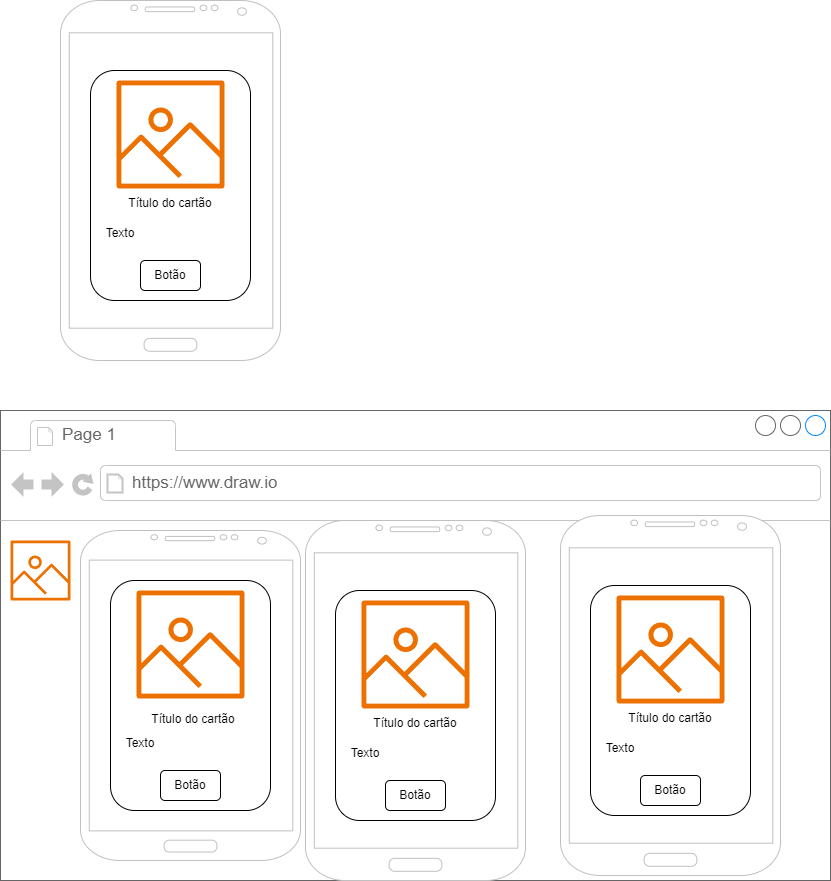

The diagram above was exported from draw.io. Its source (the exported page's mxGraphModel, read from the mxfile embedded in the PNG):
<mxGraphModel dx="1114" dy="600" grid="1" gridSize="10" guides="1" tooltips="1" connect="1" arrows="1" fold="1" page="1" pageScale="1" pageWidth="827" pageHeight="1169" math="0" shadow="0">
  <root>
    <mxCell id="0" />
    <mxCell id="1" parent="0" />
    <mxCell id="RiJFAawJ0fXp9oLXArlL-1" value="" style="verticalLabelPosition=bottom;verticalAlign=top;html=1;shadow=0;dashed=0;strokeWidth=1;shape=mxgraph.android.phone2;strokeColor=#c0c0c0;" parent="1" vertex="1">
      <mxGeometry x="90" y="20" width="220" height="360" as="geometry" />
    </mxCell>
    <mxCell id="RiJFAawJ0fXp9oLXArlL-4" value="" style="strokeWidth=1;shadow=0;dashed=0;align=center;html=1;shape=mxgraph.mockup.containers.browserWindow;rSize=0;strokeColor=#666666;strokeColor2=#008cff;strokeColor3=#c4c4c4;mainText=,;recursiveResize=0;" parent="1" vertex="1">
      <mxGeometry x="30" y="430" width="830" height="470" as="geometry" />
    </mxCell>
    <mxCell id="RiJFAawJ0fXp9oLXArlL-5" value="Page 1" style="strokeWidth=1;shadow=0;dashed=0;align=center;html=1;shape=mxgraph.mockup.containers.anchor;fontSize=17;fontColor=#666666;align=left;whiteSpace=wrap;" parent="RiJFAawJ0fXp9oLXArlL-4" vertex="1">
      <mxGeometry x="60" y="12" width="110" height="26" as="geometry" />
    </mxCell>
    <mxCell id="RiJFAawJ0fXp9oLXArlL-6" value="https://www.draw.io" style="strokeWidth=1;shadow=0;dashed=0;align=center;html=1;shape=mxgraph.mockup.containers.anchor;rSize=0;fontSize=17;fontColor=#666666;align=left;" parent="RiJFAawJ0fXp9oLXArlL-4" vertex="1">
      <mxGeometry x="130" y="60" width="250" height="26" as="geometry" />
    </mxCell>
    <mxCell id="D0dL36xNhQ8DBDFacK8K-3" value="" style="sketch=0;outlineConnect=0;fontColor=#232F3E;gradientColor=none;fillColor=#ED7100;strokeColor=none;dashed=0;verticalLabelPosition=bottom;verticalAlign=top;align=center;html=1;fontSize=12;fontStyle=0;aspect=fixed;pointerEvents=1;shape=mxgraph.aws4.container_registry_image;" parent="RiJFAawJ0fXp9oLXArlL-4" vertex="1">
      <mxGeometry x="10" y="130" width="60" height="60" as="geometry" />
    </mxCell>
    <mxCell id="qDP1tGABpaneTo8phe0x-16" value="" style="verticalLabelPosition=bottom;verticalAlign=top;html=1;shadow=0;dashed=0;strokeWidth=1;shape=mxgraph.android.phone2;strokeColor=#c0c0c0;" vertex="1" parent="RiJFAawJ0fXp9oLXArlL-4">
      <mxGeometry x="80" y="120" width="220" height="330" as="geometry" />
    </mxCell>
    <mxCell id="qDP1tGABpaneTo8phe0x-17" value="" style="rounded=1;whiteSpace=wrap;html=1;" vertex="1" parent="RiJFAawJ0fXp9oLXArlL-4">
      <mxGeometry x="110" y="170" width="160" height="230" as="geometry" />
    </mxCell>
    <mxCell id="qDP1tGABpaneTo8phe0x-18" value="" style="sketch=0;outlineConnect=0;fontColor=#232F3E;gradientColor=none;fillColor=#ED7100;strokeColor=none;dashed=0;verticalLabelPosition=bottom;verticalAlign=top;align=center;html=1;fontSize=12;fontStyle=0;aspect=fixed;pointerEvents=1;shape=mxgraph.aws4.container_registry_image;" vertex="1" parent="RiJFAawJ0fXp9oLXArlL-4">
      <mxGeometry x="136" y="180" width="108" height="108" as="geometry" />
    </mxCell>
    <mxCell id="qDP1tGABpaneTo8phe0x-19" value="Título do cartão" style="text;html=1;align=center;verticalAlign=middle;whiteSpace=wrap;rounded=0;" vertex="1" parent="RiJFAawJ0fXp9oLXArlL-4">
      <mxGeometry x="140" y="288" width="106" height="42" as="geometry" />
    </mxCell>
    <mxCell id="qDP1tGABpaneTo8phe0x-20" value="Texto" style="text;html=1;align=center;verticalAlign=middle;whiteSpace=wrap;rounded=0;" vertex="1" parent="RiJFAawJ0fXp9oLXArlL-4">
      <mxGeometry x="110" y="318" width="60" height="30" as="geometry" />
    </mxCell>
    <mxCell id="qDP1tGABpaneTo8phe0x-21" value="" style="rounded=1;whiteSpace=wrap;html=1;" vertex="1" parent="RiJFAawJ0fXp9oLXArlL-4">
      <mxGeometry x="160" y="360" width="60" height="30" as="geometry" />
    </mxCell>
    <mxCell id="qDP1tGABpaneTo8phe0x-22" value="Botão" style="text;html=1;align=center;verticalAlign=middle;whiteSpace=wrap;rounded=0;" vertex="1" parent="RiJFAawJ0fXp9oLXArlL-4">
      <mxGeometry x="160" y="360" width="60" height="30" as="geometry" />
    </mxCell>
    <mxCell id="qDP1tGABpaneTo8phe0x-23" value="" style="verticalLabelPosition=bottom;verticalAlign=top;html=1;shadow=0;dashed=0;strokeWidth=1;shape=mxgraph.android.phone2;strokeColor=#c0c0c0;" vertex="1" parent="RiJFAawJ0fXp9oLXArlL-4">
      <mxGeometry x="305" y="110" width="220" height="360" as="geometry" />
    </mxCell>
    <mxCell id="qDP1tGABpaneTo8phe0x-24" value="" style="rounded=1;whiteSpace=wrap;html=1;" vertex="1" parent="RiJFAawJ0fXp9oLXArlL-4">
      <mxGeometry x="335" y="180" width="160" height="230" as="geometry" />
    </mxCell>
    <mxCell id="qDP1tGABpaneTo8phe0x-25" value="" style="sketch=0;outlineConnect=0;fontColor=#232F3E;gradientColor=none;fillColor=#ED7100;strokeColor=none;dashed=0;verticalLabelPosition=bottom;verticalAlign=top;align=center;html=1;fontSize=12;fontStyle=0;aspect=fixed;pointerEvents=1;shape=mxgraph.aws4.container_registry_image;" vertex="1" parent="RiJFAawJ0fXp9oLXArlL-4">
      <mxGeometry x="361" y="190" width="108" height="108" as="geometry" />
    </mxCell>
    <mxCell id="qDP1tGABpaneTo8phe0x-26" value="Título do cartão" style="text;html=1;align=center;verticalAlign=middle;whiteSpace=wrap;rounded=0;" vertex="1" parent="RiJFAawJ0fXp9oLXArlL-4">
      <mxGeometry x="365" y="298" width="100" height="30" as="geometry" />
    </mxCell>
    <mxCell id="qDP1tGABpaneTo8phe0x-27" value="Texto" style="text;html=1;align=center;verticalAlign=middle;whiteSpace=wrap;rounded=0;" vertex="1" parent="RiJFAawJ0fXp9oLXArlL-4">
      <mxGeometry x="335" y="328" width="60" height="30" as="geometry" />
    </mxCell>
    <mxCell id="qDP1tGABpaneTo8phe0x-28" value="" style="rounded=1;whiteSpace=wrap;html=1;" vertex="1" parent="RiJFAawJ0fXp9oLXArlL-4">
      <mxGeometry x="385" y="370" width="60" height="30" as="geometry" />
    </mxCell>
    <mxCell id="qDP1tGABpaneTo8phe0x-29" value="Botão" style="text;html=1;align=center;verticalAlign=middle;whiteSpace=wrap;rounded=0;" vertex="1" parent="RiJFAawJ0fXp9oLXArlL-4">
      <mxGeometry x="385" y="370" width="60" height="30" as="geometry" />
    </mxCell>
    <mxCell id="qDP1tGABpaneTo8phe0x-30" value="" style="verticalLabelPosition=bottom;verticalAlign=top;html=1;shadow=0;dashed=0;strokeWidth=1;shape=mxgraph.android.phone2;strokeColor=#c0c0c0;" vertex="1" parent="RiJFAawJ0fXp9oLXArlL-4">
      <mxGeometry x="560" y="105" width="220" height="360" as="geometry" />
    </mxCell>
    <mxCell id="qDP1tGABpaneTo8phe0x-31" value="" style="rounded=1;whiteSpace=wrap;html=1;" vertex="1" parent="RiJFAawJ0fXp9oLXArlL-4">
      <mxGeometry x="590" y="175" width="160" height="230" as="geometry" />
    </mxCell>
    <mxCell id="qDP1tGABpaneTo8phe0x-32" value="" style="sketch=0;outlineConnect=0;fontColor=#232F3E;gradientColor=none;fillColor=#ED7100;strokeColor=none;dashed=0;verticalLabelPosition=bottom;verticalAlign=top;align=center;html=1;fontSize=12;fontStyle=0;aspect=fixed;pointerEvents=1;shape=mxgraph.aws4.container_registry_image;" vertex="1" parent="RiJFAawJ0fXp9oLXArlL-4">
      <mxGeometry x="616" y="185" width="108" height="108" as="geometry" />
    </mxCell>
    <mxCell id="qDP1tGABpaneTo8phe0x-33" value="Título do cartão" style="text;html=1;align=center;verticalAlign=middle;whiteSpace=wrap;rounded=0;" vertex="1" parent="RiJFAawJ0fXp9oLXArlL-4">
      <mxGeometry x="620" y="293" width="100" height="30" as="geometry" />
    </mxCell>
    <mxCell id="qDP1tGABpaneTo8phe0x-34" value="Texto" style="text;html=1;align=center;verticalAlign=middle;whiteSpace=wrap;rounded=0;" vertex="1" parent="RiJFAawJ0fXp9oLXArlL-4">
      <mxGeometry x="590" y="323" width="60" height="30" as="geometry" />
    </mxCell>
    <mxCell id="qDP1tGABpaneTo8phe0x-35" value="" style="rounded=1;whiteSpace=wrap;html=1;" vertex="1" parent="RiJFAawJ0fXp9oLXArlL-4">
      <mxGeometry x="640" y="365" width="60" height="30" as="geometry" />
    </mxCell>
    <mxCell id="qDP1tGABpaneTo8phe0x-36" value="Botão" style="text;html=1;align=center;verticalAlign=middle;whiteSpace=wrap;rounded=0;" vertex="1" parent="RiJFAawJ0fXp9oLXArlL-4">
      <mxGeometry x="640" y="365" width="60" height="30" as="geometry" />
    </mxCell>
    <mxCell id="qDP1tGABpaneTo8phe0x-1" value="" style="rounded=1;whiteSpace=wrap;html=1;" vertex="1" parent="1">
      <mxGeometry x="120" y="90" width="160" height="230" as="geometry" />
    </mxCell>
    <mxCell id="qDP1tGABpaneTo8phe0x-2" value="" style="sketch=0;outlineConnect=0;fontColor=#232F3E;gradientColor=none;fillColor=#ED7100;strokeColor=none;dashed=0;verticalLabelPosition=bottom;verticalAlign=top;align=center;html=1;fontSize=12;fontStyle=0;aspect=fixed;pointerEvents=1;shape=mxgraph.aws4.container_registry_image;" vertex="1" parent="1">
      <mxGeometry x="146" y="100" width="108" height="108" as="geometry" />
    </mxCell>
    <mxCell id="qDP1tGABpaneTo8phe0x-3" value="Título do cartão" style="text;html=1;align=center;verticalAlign=middle;whiteSpace=wrap;rounded=0;" vertex="1" parent="1">
      <mxGeometry x="150" y="208" width="100" height="30" as="geometry" />
    </mxCell>
    <mxCell id="qDP1tGABpaneTo8phe0x-4" value="Texto" style="text;html=1;align=center;verticalAlign=middle;whiteSpace=wrap;rounded=0;" vertex="1" parent="1">
      <mxGeometry x="120" y="238" width="60" height="30" as="geometry" />
    </mxCell>
    <mxCell id="qDP1tGABpaneTo8phe0x-5" value="" style="rounded=1;whiteSpace=wrap;html=1;" vertex="1" parent="1">
      <mxGeometry x="170" y="280" width="60" height="30" as="geometry" />
    </mxCell>
    <mxCell id="qDP1tGABpaneTo8phe0x-8" value="Botão" style="text;html=1;align=center;verticalAlign=middle;whiteSpace=wrap;rounded=0;" vertex="1" parent="1">
      <mxGeometry x="170" y="280" width="60" height="30" as="geometry" />
    </mxCell>
  </root>
</mxGraphModel>